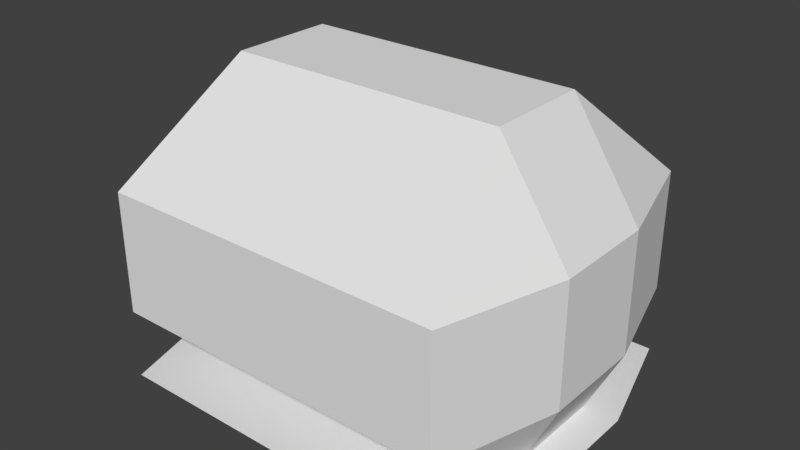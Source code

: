 # Source: snake-body.blend  (saved by Blender 2.79.0; exported with 4.5.12 LTS)
import bpy
from mathutils import Matrix  # noqa: F401  (used for matrix-valued properties, if any)

bpy.ops.wm.read_factory_settings(use_empty=True)
scene = bpy.context.scene
scene.name = 'Scene'

# ---- collections
col_collection_1 = bpy.data.collections.new('Collection 1'); scene.collection.children.link(col_collection_1)

# ---- materials (node trees are filled in below, after node groups)
mat_body = bpy.data.materials.new('body')
mat_body.alpha_threshold = 0.0
mat_body.use_transparent_shadow = False
mat_body.roughness = 0.5
mat_body.line_color = (0.0, 0.0, 0.0, 1.0)

# ---- material node trees

# ---- world
world_world = bpy.data.worlds.new('World'); scene.world = world_world
world_world.color = (0.05088, 0.05088, 0.05088)
world_world.use_sun_shadow = False
world_world.sun_shadow_jitter_overblur = 0.0
world_world.cycles.sampling_method = 'MANUAL'

# ---- meshes
me_cube = bpy.data.meshes.new('Cube')
me_cube.from_pydata([(-1.0, -0.3, -5.96e-08), (-1.0, 0.3, 0.0), (-0.8, -0.3, 1.7), (-0.8, 0.3, 1.7), (-1.0, -1.0, 0.4), (-1.0, -1.0, 1.1), (-1.0, 1.0, 0.4), (-1.0, 1.0, 1.1), (-1.2, -0.3, 1.1), (-1.2, -0.3, 0.4), (-1.2, 0.3, 1.1), (-1.2, 0.3, 0.4), (-1.0, -1.0, 0.7), (-1.0, 1.0, 0.7), (-1.2, -0.3, 0.7), (-1.2, 0.3, 0.7), (1.0, -0.3, -5.96e-08), (1.0, 0.3, 0.0), (0.8, -0.3, 1.7), (0.8, 0.3, 1.7), (1.0, -1.0, 0.4), (1.0, -1.0, 1.1), (1.0, 1.0, 0.4), (1.0, 1.0, 1.1), (1.2, -0.3, 1.1), (1.2, -0.3, 0.4), (1.2, 0.3, 1.1), (1.2, 0.3, 0.4), (1.0, -1.0, 0.7), (1.0, 1.0, 0.7), (1.2, -0.3, 0.7), (1.2, 0.3, 0.7), (-1.0, -1.0, 0.0), (-1.0, 1.0, 0.0), (-1.2, -0.3, 0.0), (-1.2, 0.3, 0.0), (1.0, -1.0, 0.0), (1.0, 1.0, 0.0), (1.2, -0.3, 0.0), (1.2, 0.3, 0.0)], [], [(8, 2, 3, 10), (7, 10, 3), (4, 0, 16, 20), (7, 23, 29, 13), (0, 9, 11, 1), (14, 8, 10, 15), (0, 4, 9), (12, 5, 8, 14), (1, 11, 6), (15, 10, 7, 13), (29, 22, 6, 13), (3, 2, 18, 19), (2, 8, 5), (28, 12, 4, 20), (11, 15, 13, 6), (4, 12, 14, 9), (9, 14, 15, 11), (24, 26, 19, 18), (23, 19, 26), (1, 17, 16, 0), (7, 3, 19, 23), (16, 17, 27, 25), (30, 31, 26, 24), (16, 25, 20), (28, 30, 24, 21), (17, 22, 27), (31, 29, 23, 26), (17, 1, 6, 22), (5, 21, 18, 2), (18, 21, 24), (5, 12, 28, 21), (27, 22, 29, 31), (20, 25, 30, 28), (25, 27, 31, 30), (37, 35, 39), (32, 36, 38), (38, 39, 35), (37, 33, 35), (35, 34, 38), (32, 38, 34)])
_uv = me_cube.uv_layers.new(name='UVMap')
_uv.uv.foreach_set('vector', [0.9806, 0.9675, 0.9806, 0.9696, 0.9783, 0.9696, 0.9783, 0.9675, 0.9798, 0.9668, 0.9824, 0.9675, 0.982, 0.9696, 0.9811, 0.8678, 0.9811, 0.8637, 0.9915, 0.8637, 0.9915, 0.8678, 0.9729, 0.9167, 0.9799, 0.9167, 0.9799, 0.9181, 0.9729, 0.9181, 0.9869, 0.8594, 0.9902, 0.8594, 0.9902, 0.864, 0.9869, 0.864, 0.9808, 0.9185, 0.9828, 0.9185, 0.9828, 0.9215, 0.9808, 0.9215, 0.9869, 0.8594, 0.99, 0.854, 0.9902, 0.8594, 0.9806, 0.915, 0.9826, 0.915, 0.9828, 0.9185, 0.9808, 0.9185, 0.9869, 0.864, 0.9902, 0.864, 0.99, 0.8694, 0.9808, 0.9215, 0.9828, 0.9215, 0.9826, 0.9249, 0.9806, 0.9249, 0.9992, 0.8888, 0.9992, 0.893, 0.9709, 0.893, 0.9709, 0.8888, 0.9904, 0.978, 0.9904, 0.9828, 0.9777, 0.9828, 0.9777, 0.978, 0.9789, 0.9695, 0.9786, 0.9675, 0.9812, 0.9669, 0.9939, 0.9006, 0.9747, 0.9006, 0.9747, 0.8978, 0.9939, 0.8978, 0.9794, 0.8885, 0.9806, 0.8885, 0.9805, 0.8912, 0.9793, 0.8912, 0.9793, 0.8834, 0.9805, 0.8834, 0.9806, 0.8862, 0.9794, 0.8862, 0.9794, 0.8862, 0.9806, 0.8862, 0.9806, 0.8885, 0.9794, 0.8885, 0.9806, 0.9674, 0.9783, 0.9674, 0.9783, 0.9695, 0.9806, 0.9695, 0.9784, 0.9669, 0.9808, 0.9695, 0.9811, 0.9675, 0.9811, 0.8606, 0.9915, 0.8606, 0.9915, 0.8637, 0.9811, 0.8637, 0.9886, 0.9637, 0.987, 0.971, 0.9744, 0.971, 0.9728, 0.9637, 0.9869, 0.8594, 0.9869, 0.864, 0.9902, 0.864, 0.9902, 0.8594, 0.9808, 0.9185, 0.9808, 0.9215, 0.9828, 0.9215, 0.9828, 0.9185, 0.9869, 0.8594, 0.9902, 0.8594, 0.99, 0.854, 0.9806, 0.915, 0.9808, 0.9185, 0.9828, 0.9185, 0.9826, 0.915, 0.9869, 0.864, 0.99, 0.8694, 0.9902, 0.864, 0.9808, 0.9215, 0.9806, 0.9249, 0.9826, 0.9249, 0.9828, 0.9215, 0.9915, 0.8606, 0.9811, 0.8606, 0.9811, 0.8564, 0.9915, 0.8564, 0.9728, 0.9637, 0.9886, 0.9637, 0.987, 0.971, 0.9744, 0.971, 0.9805, 0.9695, 0.983, 0.967, 0.9803, 0.9674, 0.9847, 0.9207, 0.9847, 0.9193, 0.9917, 0.9193, 0.9917, 0.9207, 0.9794, 0.8885, 0.9793, 0.8912, 0.9805, 0.8912, 0.9806, 0.8885, 0.9793, 0.8834, 0.9794, 0.8862, 0.9806, 0.8862, 0.9805, 0.8834, 0.9794, 0.8862, 0.9794, 0.8885, 0.9806, 0.8885, 0.9806, 0.8862, 0.8819, 0.8514, 0.9007, 0.8574, 0.8802, 0.8574, 0.899, 0.8685, 0.8819, 0.8685, 0.8802, 0.8625, 0.8802, 0.8625, 0.8802, 0.8574, 0.9007, 0.8574, 0.8819, 0.8514, 0.899, 0.8514, 0.9007, 0.8574, 0.9007, 0.8574, 0.9007, 0.8625, 0.8802, 0.8625, 0.899, 0.8685, 0.8802, 0.8625, 0.9007, 0.8625])
me_cube.materials.append(mat_body)
me_cube.use_remesh_preserve_volume = False
me_cube.use_remesh_preserve_attributes = False
me_cube.use_mirror_vertex_groups = False
me_cube.update()

# ---- objects
ob_cube = bpy.data.objects.new('Cube', me_cube)

# ---- transforms, parenting, visibility, modifiers, constraints
ob_cube.location = (0.0, 0.0, 0.0)
ob_cube.lock_rotations_4d = False
ob_cube.empty_display_type = 'ARROWS'
ob_cube.lineart.crease_threshold = 0.0

# ---- collection membership
col_collection_1.objects.link(ob_cube)

# ---- scene / render settings (as saved in the file)
scene.frame_start = 1; scene.frame_end = 250; scene.frame_set(0)
scene.render.engine = 'BLENDER_EEVEE_NEXT'
scene.render.resolution_percentage = 50
scene.render.dither_intensity = 0.0
scene.cycles.use_denoising = False
scene.cycles.samples = 128
scene.cycles.sampling_pattern = 'TABULATED_SOBOL'
scene.cycles.use_adaptive_sampling = False
scene.cycles.use_light_tree = False
scene.cycles.blur_glossy = 0.0
scene.cycles.sample_clamp_indirect = 0.0
scene.view_settings.view_transform = 'Standard'
bpy.context.view_layer.update()

# ---- added for rendering (the .blend has no active camera and no usable light): camera, sun
cam_auto = bpy.data.cameras.new('AutoCamera')
cam_auto.lens = 50.0
cam_auto.sensor_width = 36.0
cam_auto.clip_end = 1000.0
ob_auto_camera = bpy.data.objects.new('AutoCamera', cam_auto)
scene.collection.objects.link(ob_auto_camera)
ob_auto_camera.location = (3.29073, -3.94888, 3.48259)
ob_auto_camera.rotation_euler = (1.09748, -7.21219e-08, 0.694738)
scene.camera = ob_auto_camera
light_auto_sun = bpy.data.lights.new('AutoSun', 'SUN')
light_auto_sun.energy = 3.0
light_auto_sun.angle = 0.0523599
ob_auto_sun = bpy.data.objects.new('AutoSun', light_auto_sun)
scene.collection.objects.link(ob_auto_sun)
ob_auto_sun.rotation_euler = (0.872665, 0.174533, 0.523599)
bpy.context.view_layer.update()
